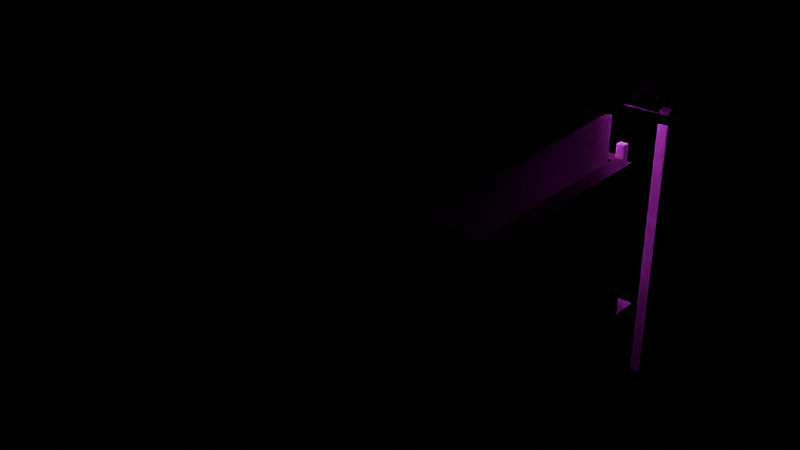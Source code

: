 # Source: Hesperus_ShopVariants.blend  (saved by Blender 5.1.29; exported with 4.5.12 LTS)
import bpy
from mathutils import Matrix  # noqa: F401  (used for matrix-valued properties, if any)

bpy.ops.wm.read_factory_settings(use_empty=True)
scene = bpy.context.scene
scene.name = 'Scene'

# ---- collections
col_v1 = bpy.data.collections.new('V1'); scene.collection.children.link(col_v1)
col_v2 = bpy.data.collections.new('V2'); scene.collection.children.link(col_v2)

# ---- images (referenced by path relative to the original .blend; pixels are not part of the script)
import os
ASSET_DIR = os.environ.get("B2B_ASSET_DIR", "")  # directory of the original .blend (textures are referenced by path, not embedded)
HERE = os.path.dirname(os.path.abspath(__file__))  # packed textures are extracted next to this script under _unpacked/

def load_image(name, relpath, width, height, colorspace="sRGB"):
    """Load a texture the original file referenced (path relative to the .blend, or extracted next to this script)."""
    p = next((c for c in (os.path.join(HERE, relpath), os.path.join(ASSET_DIR, relpath)) if relpath and os.path.exists(c)), "")
    if p:
        img = bpy.data.images.load(p, check_existing=True)
        img.name = name
    else:  # same state as the original file: an image datablock whose file is absent (Cycles renders it pink)
        img = bpy.data.images.new(name, width, height)
        img.source = "FILE"
        img.filepath = "//" + (relpath or name)
    img.colorspace_settings.name = colorspace
    return img
img_hesperus_market2_street_bk_m_darksteel = load_image('Hesperus_Market2_Street_BK_M_DarkSteel', 'textures/shared/M_DarkSteel.png', 1024, 1024, 'sRGB')
img_hesperus_market2_street_bk_m_rustedmetal = load_image('Hesperus_Market2_Street_BK_M_RustedMetal', 'textures/shared/M_RustedMetal.png', 1024, 1024, 'sRGB')
img_hesperus_market2_street_bk_m_workconcrete = load_image('Hesperus_Market2_Street_BK_M_WorkConcrete', 'textures/shared/M_WorkConcrete.png', 1024, 1024, 'sRGB')
img_hesperus_market2_street_bk_m_tarpred = load_image('Hesperus_Market2_Street_BK_M_TarpRed', 'textures/shared/M_TarpRed.png', 1024, 1024, 'sRGB')
img_hesperus_market2_street_bk_m_tarpgreen = load_image('Hesperus_Market2_Street_BK_M_TarpGreen', 'textures/shared/M_TarpGreen.png', 1024, 1024, 'sRGB')
img_hesperus_market2_street_bk_n_cyan = load_image('Hesperus_Market2_Street_BK_N_Cyan', 'textures/shared/N_Cyan.png', 1024, 1024, 'sRGB')
img_hesperus_market2_street_bk_n_magenta = load_image('Hesperus_Market2_Street_BK_N_Magenta', 'textures/shared/N_Magenta.png', 1024, 1024, 'sRGB')
img_hesperus_market2_street_bk_n_orange = load_image('Hesperus_Market2_Street_BK_N_Orange', 'textures/shared/N_Orange.png', 1024, 1024, 'sRGB')
img_hesperus_market2_street_bk_m_street = load_image('Hesperus_Market2_Street_BK_M_Street', 'textures/shared/M_Street.png', 1024, 1024, 'sRGB')

# ---- materials (node trees are filled in below, after node groups)
mat_m_darksteel = bpy.data.materials.new('M_DarkSteel')
mat_m_rustedmetal = bpy.data.materials.new('M_RustedMetal')
mat_m_workconcrete = bpy.data.materials.new('M_WorkConcrete')
mat_m_tarpred = bpy.data.materials.new('M_TarpRed')
mat_m_tarpgreen = bpy.data.materials.new('M_TarpGreen')
mat_n_cyan = bpy.data.materials.new('N_Cyan')
mat_n_cyan.diffuse_color = (0.0, 0.0, 0.0, 1.0)
mat_n_magenta = bpy.data.materials.new('N_Magenta')
mat_n_magenta.diffuse_color = (0.0, 0.0, 0.0, 1.0)
mat_n_orange = bpy.data.materials.new('N_Orange')
mat_n_orange.diffuse_color = (0.0, 0.0, 0.0, 1.0)
mat_m_street = bpy.data.materials.new('M_Street')

# ---- material node trees
mat_m_darksteel.use_nodes = True; mat_m_darksteel.node_tree.nodes.clear()
_N = mat_m_darksteel.node_tree.nodes; _L = mat_m_darksteel.node_tree.links
n0 = _N.new('ShaderNodeBsdfPrincipled'); n0.name = 'Principled BSDF'; n0.location = (10, 300)
n0.inputs[1].default_value = 0.45
n0.inputs[13].default_value = 0.12
n1 = _N.new('ShaderNodeOutputMaterial'); n1.name = 'Material Output'; n1.location = (300, 300)
n2 = _N.new('ShaderNodeTexImage'); n2.name = 'Image Texture'; n2.location = (-440, 210)
n2.label = 'BASE COLOR'
n2.image = img_hesperus_market2_street_bk_m_darksteel
_L.new(n0.outputs[0], n1.inputs[0])
_L.new(n2.outputs[0], n0.inputs[0])
n1.is_active_output = True
mat_m_rustedmetal.use_nodes = True; mat_m_rustedmetal.node_tree.nodes.clear()
_N = mat_m_rustedmetal.node_tree.nodes; _L = mat_m_rustedmetal.node_tree.links
n0 = _N.new('ShaderNodeBsdfPrincipled'); n0.name = 'Principled BSDF'; n0.location = (10, 300)
n0.inputs[2].default_value = 0.85
n0.inputs[13].default_value = 0.12
n1 = _N.new('ShaderNodeOutputMaterial'); n1.name = 'Material Output'; n1.location = (300, 300)
n2 = _N.new('ShaderNodeTexImage'); n2.name = 'Image Texture'; n2.location = (-440, 210)
n2.label = 'BASE COLOR'
n2.image = img_hesperus_market2_street_bk_m_rustedmetal
_L.new(n0.outputs[0], n1.inputs[0])
_L.new(n2.outputs[0], n0.inputs[0])
n1.is_active_output = True
mat_m_workconcrete.use_nodes = True; mat_m_workconcrete.node_tree.nodes.clear()
_N = mat_m_workconcrete.node_tree.nodes; _L = mat_m_workconcrete.node_tree.links
n0 = _N.new('ShaderNodeBsdfPrincipled'); n0.name = 'Principled BSDF'; n0.location = (10, 300)
n0.inputs[2].default_value = 0.88
n0.inputs[13].default_value = 0.12
n1 = _N.new('ShaderNodeOutputMaterial'); n1.name = 'Material Output'; n1.location = (300, 300)
n2 = _N.new('ShaderNodeTexImage'); n2.name = 'Image Texture'; n2.location = (-440, 210)
n2.label = 'BASE COLOR'
n2.image = img_hesperus_market2_street_bk_m_workconcrete
_L.new(n0.outputs[0], n1.inputs[0])
_L.new(n2.outputs[0], n0.inputs[0])
n1.is_active_output = True
mat_m_tarpred.use_nodes = True; mat_m_tarpred.node_tree.nodes.clear()
_N = mat_m_tarpred.node_tree.nodes; _L = mat_m_tarpred.node_tree.links
n0 = _N.new('ShaderNodeBsdfPrincipled'); n0.name = 'Principled BSDF'; n0.location = (10, 300)
n0.inputs[2].default_value = 0.95
n1 = _N.new('ShaderNodeOutputMaterial'); n1.name = 'Material Output'; n1.location = (300, 300)
n2 = _N.new('ShaderNodeTexImage'); n2.name = 'Image Texture'; n2.location = (-440, 210)
n2.label = 'BASE COLOR'
n2.image = img_hesperus_market2_street_bk_m_tarpred
_L.new(n0.outputs[0], n1.inputs[0])
_L.new(n2.outputs[0], n0.inputs[0])
n1.is_active_output = True
mat_m_tarpgreen.use_nodes = True; mat_m_tarpgreen.node_tree.nodes.clear()
_N = mat_m_tarpgreen.node_tree.nodes; _L = mat_m_tarpgreen.node_tree.links
n0 = _N.new('ShaderNodeBsdfPrincipled'); n0.name = 'Principled BSDF'; n0.location = (10, 300)
n0.inputs[2].default_value = 0.95
n1 = _N.new('ShaderNodeOutputMaterial'); n1.name = 'Material Output'; n1.location = (300, 300)
n2 = _N.new('ShaderNodeTexImage'); n2.name = 'Image Texture'; n2.location = (-440, 210)
n2.label = 'BASE COLOR'
n2.image = img_hesperus_market2_street_bk_m_tarpgreen
_L.new(n0.outputs[0], n1.inputs[0])
_L.new(n2.outputs[0], n0.inputs[0])
n1.is_active_output = True
mat_n_cyan.use_nodes = True; mat_n_cyan.node_tree.nodes.clear()
_N = mat_n_cyan.node_tree.nodes; _L = mat_n_cyan.node_tree.links
n0 = _N.new('ShaderNodeBsdfPrincipled'); n0.name = 'Principled BSDF'; n0.location = (10, 300)
n0.inputs[0].default_value = (0.0, 0.0, 0.0, 1.0)
n0.inputs[2].default_value = 0.9
n0.inputs[28].default_value = 4.2
n1 = _N.new('ShaderNodeOutputMaterial'); n1.name = 'Material Output'; n1.location = (300, 300)
n2 = _N.new('ShaderNodeTexImage'); n2.name = 'Image Texture'; n2.location = (-440, 210)
n2.label = 'EMISSIVE'
n2.image = img_hesperus_market2_street_bk_n_cyan
_L.new(n0.outputs[0], n1.inputs[0])
_L.new(n2.outputs[0], n0.inputs[27])
n1.is_active_output = True
mat_n_magenta.use_nodes = True; mat_n_magenta.node_tree.nodes.clear()
_N = mat_n_magenta.node_tree.nodes; _L = mat_n_magenta.node_tree.links
n0 = _N.new('ShaderNodeBsdfPrincipled'); n0.name = 'Principled BSDF'; n0.location = (10, 300)
n0.inputs[0].default_value = (0.0, 0.0, 0.0, 1.0)
n0.inputs[2].default_value = 0.9
n0.inputs[28].default_value = 4.2
n1 = _N.new('ShaderNodeOutputMaterial'); n1.name = 'Material Output'; n1.location = (300, 300)
n2 = _N.new('ShaderNodeTexImage'); n2.name = 'Image Texture'; n2.location = (-440, 210)
n2.label = 'EMISSIVE'
n2.image = img_hesperus_market2_street_bk_n_magenta
_L.new(n0.outputs[0], n1.inputs[0])
_L.new(n2.outputs[0], n0.inputs[27])
n1.is_active_output = True
mat_n_orange.use_nodes = True; mat_n_orange.node_tree.nodes.clear()
_N = mat_n_orange.node_tree.nodes; _L = mat_n_orange.node_tree.links
n0 = _N.new('ShaderNodeBsdfPrincipled'); n0.name = 'Principled BSDF'; n0.location = (10, 300)
n0.inputs[0].default_value = (0.0, 0.0, 0.0, 1.0)
n0.inputs[2].default_value = 0.9
n0.inputs[28].default_value = 2.6
n1 = _N.new('ShaderNodeOutputMaterial'); n1.name = 'Material Output'; n1.location = (300, 300)
n2 = _N.new('ShaderNodeTexImage'); n2.name = 'Image Texture'; n2.location = (-440, 210)
n2.label = 'EMISSIVE'
n2.image = img_hesperus_market2_street_bk_n_orange
_L.new(n0.outputs[0], n1.inputs[0])
_L.new(n2.outputs[0], n0.inputs[27])
n1.is_active_output = True
mat_m_street.use_nodes = True; mat_m_street.node_tree.nodes.clear()
_N = mat_m_street.node_tree.nodes; _L = mat_m_street.node_tree.links
n0 = _N.new('ShaderNodeBsdfPrincipled'); n0.name = 'Principled BSDF'; n0.location = (10, 300)
n0.inputs[2].default_value = 1.0
n1 = _N.new('ShaderNodeOutputMaterial'); n1.name = 'Material Output'; n1.location = (300, 300)
n2 = _N.new('ShaderNodeTexImage'); n2.name = 'Image Texture'; n2.location = (-440, 210)
n2.label = 'BASE COLOR'
n2.image = img_hesperus_market2_street_bk_m_street
_L.new(n0.outputs[0], n1.inputs[0])
_L.new(n2.outputs[0], n0.inputs[0])
n1.is_active_output = True

# ---- meshes
me_vendormesh = bpy.data.meshes.new('VendorMesh')
me_vendormesh.from_pydata([(-1.9, -1.39, 0.0), (1.9, -1.39, 0.0), (1.9, -1.21, 0.0), (-1.9, -1.21, 0.0), (-1.9, -1.39, 2.8), (1.9, -1.39, 2.8), (1.9, -1.21, 2.8), (-1.9, -1.21, 2.8), (-1.93, -1.425, 0.0), (-1.77, -1.425, 0.0), (-1.77, 1.025, 0.0), (-1.93, 1.025, 0.0), (-1.93, -1.425, 2.6), (-1.77, -1.425, 2.6), (-1.77, 1.025, 2.6), (-1.93, 1.025, 2.6), (1.77, -1.425, 0.0), (1.93, -1.425, 0.0), (1.93, 1.025, 0.0), (1.77, 1.025, 0.0), (1.77, -1.425, 2.6), (1.93, -1.425, 2.6), (1.93, 1.025, 2.6), (1.77, 1.025, 2.6), (-1.8, 0.575, 0.0), (1.8, 0.575, 0.0), (1.8, 1.425, 0.0), (-1.8, 1.425, 0.0), (-1.8, 0.575, 0.9), (1.8, 0.575, 0.9), (1.8, 1.425, 0.9), (-1.8, 1.425, 0.9), (-1.85, 0.525, 0.89), (1.85, 0.525, 0.89), (1.85, 1.475, 0.89), (-1.85, 1.475, 0.89), (-1.85, 0.525, 0.97), (1.85, 0.525, 0.97), (1.85, 1.475, 0.97), (-1.85, 1.475, 0.97), (-1.6, -1.27, 1.7), (1.6, -1.27, 1.7), (1.6, -0.97, 1.7), (-1.6, -0.97, 1.7), (-1.6, -1.27, 1.8), (1.6, -1.27, 1.8), (1.6, -0.97, 1.8), (-1.6, -0.97, 1.8), (-1.3, -1.245, 1.775), (-0.9, -1.245, 1.775), (-0.9, -0.995, 1.775), (-1.3, -0.995, 1.775), (-1.3, -1.245, 2.125), (-0.9, -1.245, 2.125), (-0.9, -0.995, 2.125), (-1.3, -0.995, 2.125), (-0.5, -1.245, 1.775), (-0.1, -1.245, 1.775), (-0.1, -0.995, 1.775), (-0.5, -0.995, 1.775), (-0.5, -1.245, 2.125), (-0.1, -1.245, 2.125), (-0.1, -0.995, 2.125), (-0.5, -0.995, 2.125), (0.3, -1.245, 1.775), (0.7, -1.245, 1.775), (0.7, -0.995, 1.775), (0.3, -0.995, 1.775), (0.3, -1.245, 2.125), (0.7, -1.245, 2.125), (0.7, -0.995, 2.125), (0.3, -0.995, 2.125), (1.0, -1.245, 1.775), (1.4, -1.245, 1.775), (1.4, -0.995, 1.775), (1.0, -0.995, 1.775), (1.0, -1.245, 2.125), (1.4, -1.245, 2.125), (1.4, -0.995, 2.125), (1.0, -0.995, 2.125), (-1.25, 0.75, 0.97), (-0.75, 0.75, 0.97), (-0.75, 1.25, 0.97), (-1.25, 1.25, 0.97), (-1.25, 0.75, 1.27), (-0.75, 0.75, 1.27), (-0.75, 1.25, 1.27), (-1.25, 1.25, 1.27), (-0.25, 0.75, 0.97), (0.25, 0.75, 0.97), (0.25, 1.25, 0.97), (-0.25, 1.25, 0.97), (-0.25, 0.75, 1.27), (0.25, 0.75, 1.27), (0.25, 1.25, 1.27), (-0.25, 1.25, 1.27), (0.75, 0.75, 0.97), (1.25, 0.75, 0.97), (1.25, 1.25, 0.97), (0.75, 1.25, 0.97), (0.75, 0.75, 1.27), (1.25, 0.75, 1.27), (1.25, 1.25, 1.27), (0.75, 1.25, 1.27), (-1.85, 1.8, 0.0), (-1.75, 1.8, 0.0), (-1.75, 1.9, 0.0), (-1.85, 1.9, 0.0), (-1.85, 1.8, 2.8), (-1.75, 1.8, 2.8), (-1.75, 1.9, 2.8), (-1.85, 1.9, 2.8), (1.75, 1.8, 0.0), (1.85, 1.8, 0.0), (1.85, 1.9, 0.0), (1.75, 1.9, 0.0), (1.75, 1.8, 2.8), (1.85, 1.8, 2.8), (1.85, 1.9, 2.8), (1.75, 1.9, 2.8), (-2.0, 0.3542, 3.269), (2.0, 0.3542, 3.269), (2.0, 2.116, 2.557), (-2.0, 2.116, 2.557), (-2.0, 0.3842, 3.343), (2.0, 0.3842, 3.343), (2.0, 2.146, 2.631), (-2.0, 2.146, 2.631), (-0.75, 1.91, 2.2), (0.75, 1.91, 2.2), (0.75, 1.99, 2.2), (-0.75, 1.99, 2.2), (-0.75, 1.91, 2.7), (0.75, 1.91, 2.7), (0.75, 1.99, 2.7), (-0.75, 1.99, 2.7)], [], [(0, 1, 2, 3), (4, 5, 6, 7), (0, 1, 5, 4), (2, 3, 7, 6), (1, 2, 6, 5), (0, 3, 7, 4), (8, 9, 10, 11), (12, 13, 14, 15), (8, 9, 13, 12), (10, 11, 15, 14), (9, 10, 14, 13), (8, 11, 15, 12), (16, 17, 18, 19), (20, 21, 22, 23), (16, 17, 21, 20), (18, 19, 23, 22), (17, 18, 22, 21), (16, 19, 23, 20), (24, 25, 26, 27), (28, 29, 30, 31), (24, 25, 29, 28), (26, 27, 31, 30), (25, 26, 30, 29), (24, 27, 31, 28), (32, 33, 34, 35), (36, 37, 38, 39), (32, 33, 37, 36), (34, 35, 39, 38), (33, 34, 38, 37), (32, 35, 39, 36), (40, 41, 42, 43), (44, 45, 46, 47), (40, 41, 45, 44), (42, 43, 47, 46), (41, 42, 46, 45), (40, 43, 47, 44), (48, 49, 50, 51), (52, 53, 54, 55), (48, 49, 53, 52), (50, 51, 55, 54), (49, 50, 54, 53), (48, 51, 55, 52), (56, 57, 58, 59), (60, 61, 62, 63), (56, 57, 61, 60), (58, 59, 63, 62), (57, 58, 62, 61), (56, 59, 63, 60), (64, 65, 66, 67), (68, 69, 70, 71), (64, 65, 69, 68), (66, 67, 71, 70), (65, 66, 70, 69), (64, 67, 71, 68), (72, 73, 74, 75), (76, 77, 78, 79), (72, 73, 77, 76), (74, 75, 79, 78), (73, 74, 78, 77), (72, 75, 79, 76), (80, 81, 82, 83), (84, 85, 86, 87), (80, 81, 85, 84), (82, 83, 87, 86), (81, 82, 86, 85), (80, 83, 87, 84), (88, 89, 90, 91), (92, 93, 94, 95), (88, 89, 93, 92), (90, 91, 95, 94), (89, 90, 94, 93), (88, 91, 95, 92), (96, 97, 98, 99), (100, 101, 102, 103), (96, 97, 101, 100), (98, 99, 103, 102), (97, 98, 102, 101), (96, 99, 103, 100), (104, 105, 106, 107), (108, 109, 110, 111), (104, 105, 109, 108), (106, 107, 111, 110), (105, 106, 110, 109), (104, 107, 111, 108), (112, 113, 114, 115), (116, 117, 118, 119), (112, 113, 117, 116), (114, 115, 119, 118), (113, 114, 118, 117), (112, 115, 119, 116), (120, 121, 122, 123), (124, 125, 126, 127), (120, 121, 125, 124), (122, 123, 127, 126), (121, 122, 126, 125), (120, 123, 127, 124), (128, 129, 130, 131), (132, 133, 134, 135), (128, 129, 133, 132), (130, 131, 135, 134), (129, 130, 134, 133), (128, 131, 135, 132)])
me_vendormesh.polygons.foreach_set('material_index', [1, 1, 1, 1, 1, 1, 0, 0, 0, 0, 0, 0, 0, 0, 0, 0, 0, 0, 2, 2, 2, 2, 2, 2, 0, 0, 0, 0, 0, 0, 0, 0, 0, 0, 0, 0, 5, 5, 5, 5, 5, 5, 5, 5, 5, 5, 5, 5, 7, 7, 7, 7, 7, 7, 7, 7, 7, 7, 7, 7, 1, 1, 1, 1, 1, 1, 1, 1, 1, 1, 1, 1, 1, 1, 1, 1, 1, 1, 0, 0, 0, 0, 0, 0, 0, 0, 0, 0, 0, 0, 3, 3, 3, 3, 3, 3, 6, 6, 6, 6, 6, 6])
me_vendormesh.materials.append(mat_m_darksteel)
me_vendormesh.materials.append(mat_m_rustedmetal)
me_vendormesh.materials.append(mat_m_workconcrete)
me_vendormesh.materials.append(mat_m_tarpred)
me_vendormesh.materials.append(mat_m_tarpgreen)
me_vendormesh.materials.append(mat_n_cyan)
me_vendormesh.materials.append(mat_n_magenta)
me_vendormesh.materials.append(mat_n_orange)
me_vendormesh.materials.append(mat_m_street)
me_vendormesh.update()
me_kioskmesh = bpy.data.meshes.new('KioskMesh')
me_kioskmesh.from_pydata([(-1.6, -1.5, 0.0), (1.6, -1.5, 0.0), (1.6, 1.5, 0.0), (-1.6, 1.5, 0.0), (-1.6, -1.5, 0.2), (1.6, -1.5, 0.2), (1.6, 1.5, 0.2), (-1.6, 1.5, 0.2), (-1.5, -1.4, 0.15), (1.5, -1.4, 0.15), (1.5, 1.4, 0.15), (-1.5, 1.4, 0.15), (-1.5, -1.4, 3.05), (1.5, -1.4, 3.05), (1.5, 1.4, 3.05), (-1.5, 1.4, 3.05), (-0.95, 1.4, 0.975), (0.95, 1.4, 0.975), (0.95, 1.5, 0.975), (-0.95, 1.5, 0.975), (-0.95, 1.4, 2.325), (0.95, 1.4, 2.325), (0.95, 1.5, 2.325), (-0.95, 1.5, 2.325), (-0.9, 1.44, 1.05), (0.9, 1.44, 1.05), (0.9, 1.54, 1.05), (-0.9, 1.54, 1.05), (-0.9, 1.44, 2.25), (0.9, 1.44, 2.25), (0.9, 1.54, 2.25), (-0.9, 1.54, 2.25), (-0.75, 1.49, 1.175), (0.75, 1.49, 1.175), (0.75, 1.55, 1.175), (-0.75, 1.55, 1.175), (-0.75, 1.49, 2.125), (0.75, 1.49, 2.125), (0.75, 1.55, 2.125), (-0.75, 1.55, 2.125), (-1.75, -1.625, 3.055), (1.75, -1.625, 3.055), (1.75, 1.625, 3.055), (-1.75, 1.625, 3.055), (-1.75, -1.625, 3.305), (1.75, -1.625, 3.305), (1.75, 1.625, 3.305), (-1.75, 1.625, 3.305), (-1.3, 1.46, 2.525), (1.3, 1.46, 2.525), (1.3, 1.54, 2.525), (-1.3, 1.54, 2.525), (-1.3, 1.46, 2.975), (1.3, 1.46, 2.975), (1.3, 1.54, 2.975), (-1.3, 1.54, 2.975), (-1.2, 1.4, 2.387), (1.2, 1.4, 2.387), (1.2, 2.074, 2.059), (-1.2, 2.074, 2.059), (-1.2, 1.426, 2.441), (1.2, 1.426, 2.441), (1.2, 2.1, 2.113), (-1.2, 2.1, 2.113), (-1.59, 1.51, 1.5), (-1.51, 1.51, 1.5), (-1.51, 1.59, 1.5), (-1.59, 1.59, 1.5), (-1.59, 1.51, 2.5), (-1.51, 1.51, 2.5), (-1.51, 1.59, 2.5), (-1.59, 1.59, 2.5), (1.51, 1.51, 1.5), (1.59, 1.51, 1.5), (1.59, 1.59, 1.5), (1.51, 1.59, 1.5), (1.51, 1.51, 2.5), (1.59, 1.51, 2.5), (1.59, 1.59, 2.5), (1.51, 1.59, 2.5)], [], [(0, 1, 2, 3), (4, 5, 6, 7), (0, 1, 5, 4), (2, 3, 7, 6), (1, 2, 6, 5), (0, 3, 7, 4), (8, 9, 10, 11), (12, 13, 14, 15), (8, 9, 13, 12), (10, 11, 15, 14), (9, 10, 14, 13), (8, 11, 15, 12), (16, 17, 18, 19), (20, 21, 22, 23), (16, 17, 21, 20), (18, 19, 23, 22), (17, 18, 22, 21), (16, 19, 23, 20), (24, 25, 26, 27), (28, 29, 30, 31), (24, 25, 29, 28), (26, 27, 31, 30), (25, 26, 30, 29), (24, 27, 31, 28), (32, 33, 34, 35), (36, 37, 38, 39), (32, 33, 37, 36), (34, 35, 39, 38), (33, 34, 38, 37), (32, 35, 39, 36), (40, 41, 42, 43), (44, 45, 46, 47), (40, 41, 45, 44), (42, 43, 47, 46), (41, 42, 46, 45), (40, 43, 47, 44), (48, 49, 50, 51), (52, 53, 54, 55), (48, 49, 53, 52), (50, 51, 55, 54), (49, 50, 54, 53), (48, 51, 55, 52), (56, 57, 58, 59), (60, 61, 62, 63), (56, 57, 61, 60), (58, 59, 63, 62), (57, 58, 62, 61), (56, 59, 63, 60), (64, 65, 66, 67), (68, 69, 70, 71), (64, 65, 69, 68), (66, 67, 71, 70), (65, 66, 70, 69), (64, 67, 71, 68), (72, 73, 74, 75), (76, 77, 78, 79), (72, 73, 77, 76), (74, 75, 79, 78), (73, 74, 78, 77), (72, 75, 79, 76)])
me_kioskmesh.polygons.foreach_set('material_index', [2, 2, 2, 2, 2, 2, 0, 0, 0, 0, 0, 0, 5, 5, 5, 5, 5, 5, 1, 1, 1, 1, 1, 1, 8, 8, 8, 8, 8, 8, 0, 0, 0, 0, 0, 0, 6, 6, 6, 6, 6, 6, 4, 4, 4, 4, 4, 4, 0, 0, 0, 0, 0, 0, 0, 0, 0, 0, 0, 0])
me_kioskmesh.materials.append(mat_m_darksteel)
me_kioskmesh.materials.append(mat_m_rustedmetal)
me_kioskmesh.materials.append(mat_m_workconcrete)
me_kioskmesh.materials.append(mat_m_tarpred)
me_kioskmesh.materials.append(mat_m_tarpgreen)
me_kioskmesh.materials.append(mat_n_cyan)
me_kioskmesh.materials.append(mat_n_magenta)
me_kioskmesh.materials.append(mat_n_orange)
me_kioskmesh.materials.append(mat_m_street)
me_kioskmesh.update()

# ---- objects
ob_vendor = bpy.data.objects.new('Vendor', me_vendormesh)
ob_kiosk = bpy.data.objects.new('Kiosk', me_kioskmesh)

# ---- transforms, parenting, visibility, modifiers, constraints
ob_vendor.location = (0.0, 0.0, 0.0)
ob_kiosk.location = (0.0, 0.0, 0.0)

# ---- collection membership
col_v1.objects.link(ob_vendor)
col_v2.objects.link(ob_kiosk)

# ---- scene / render settings (as saved in the file)
scene.frame_start = 1; scene.frame_end = 250; scene.frame_set(1)
scene.render.engine = 'BLENDER_EEVEE_NEXT'
scene.render.bake_bias = 0.0
scene.render.bake_samples = 0
scene.cycles.sampling_pattern = 'TABULATED_SOBOL'
scene.eevee.use_volume_custom_range = False
bpy.context.view_layer.update()

# ---- added for rendering (the .blend has no active camera): camera
cam_auto = bpy.data.cameras.new('AutoCamera')
cam_auto.lens = 50.0
cam_auto.sensor_width = 36.0
cam_auto.clip_end = 1000.0
ob_auto_camera = bpy.data.objects.new('AutoCamera', cam_auto)
scene.collection.objects.link(ob_auto_camera)
ob_auto_camera.location = (5.95275, -6.8829, 6.43369)
ob_auto_camera.rotation_euler = (1.09748, -7.21219e-08, 0.694738)
scene.camera = ob_auto_camera
bpy.context.view_layer.update()

